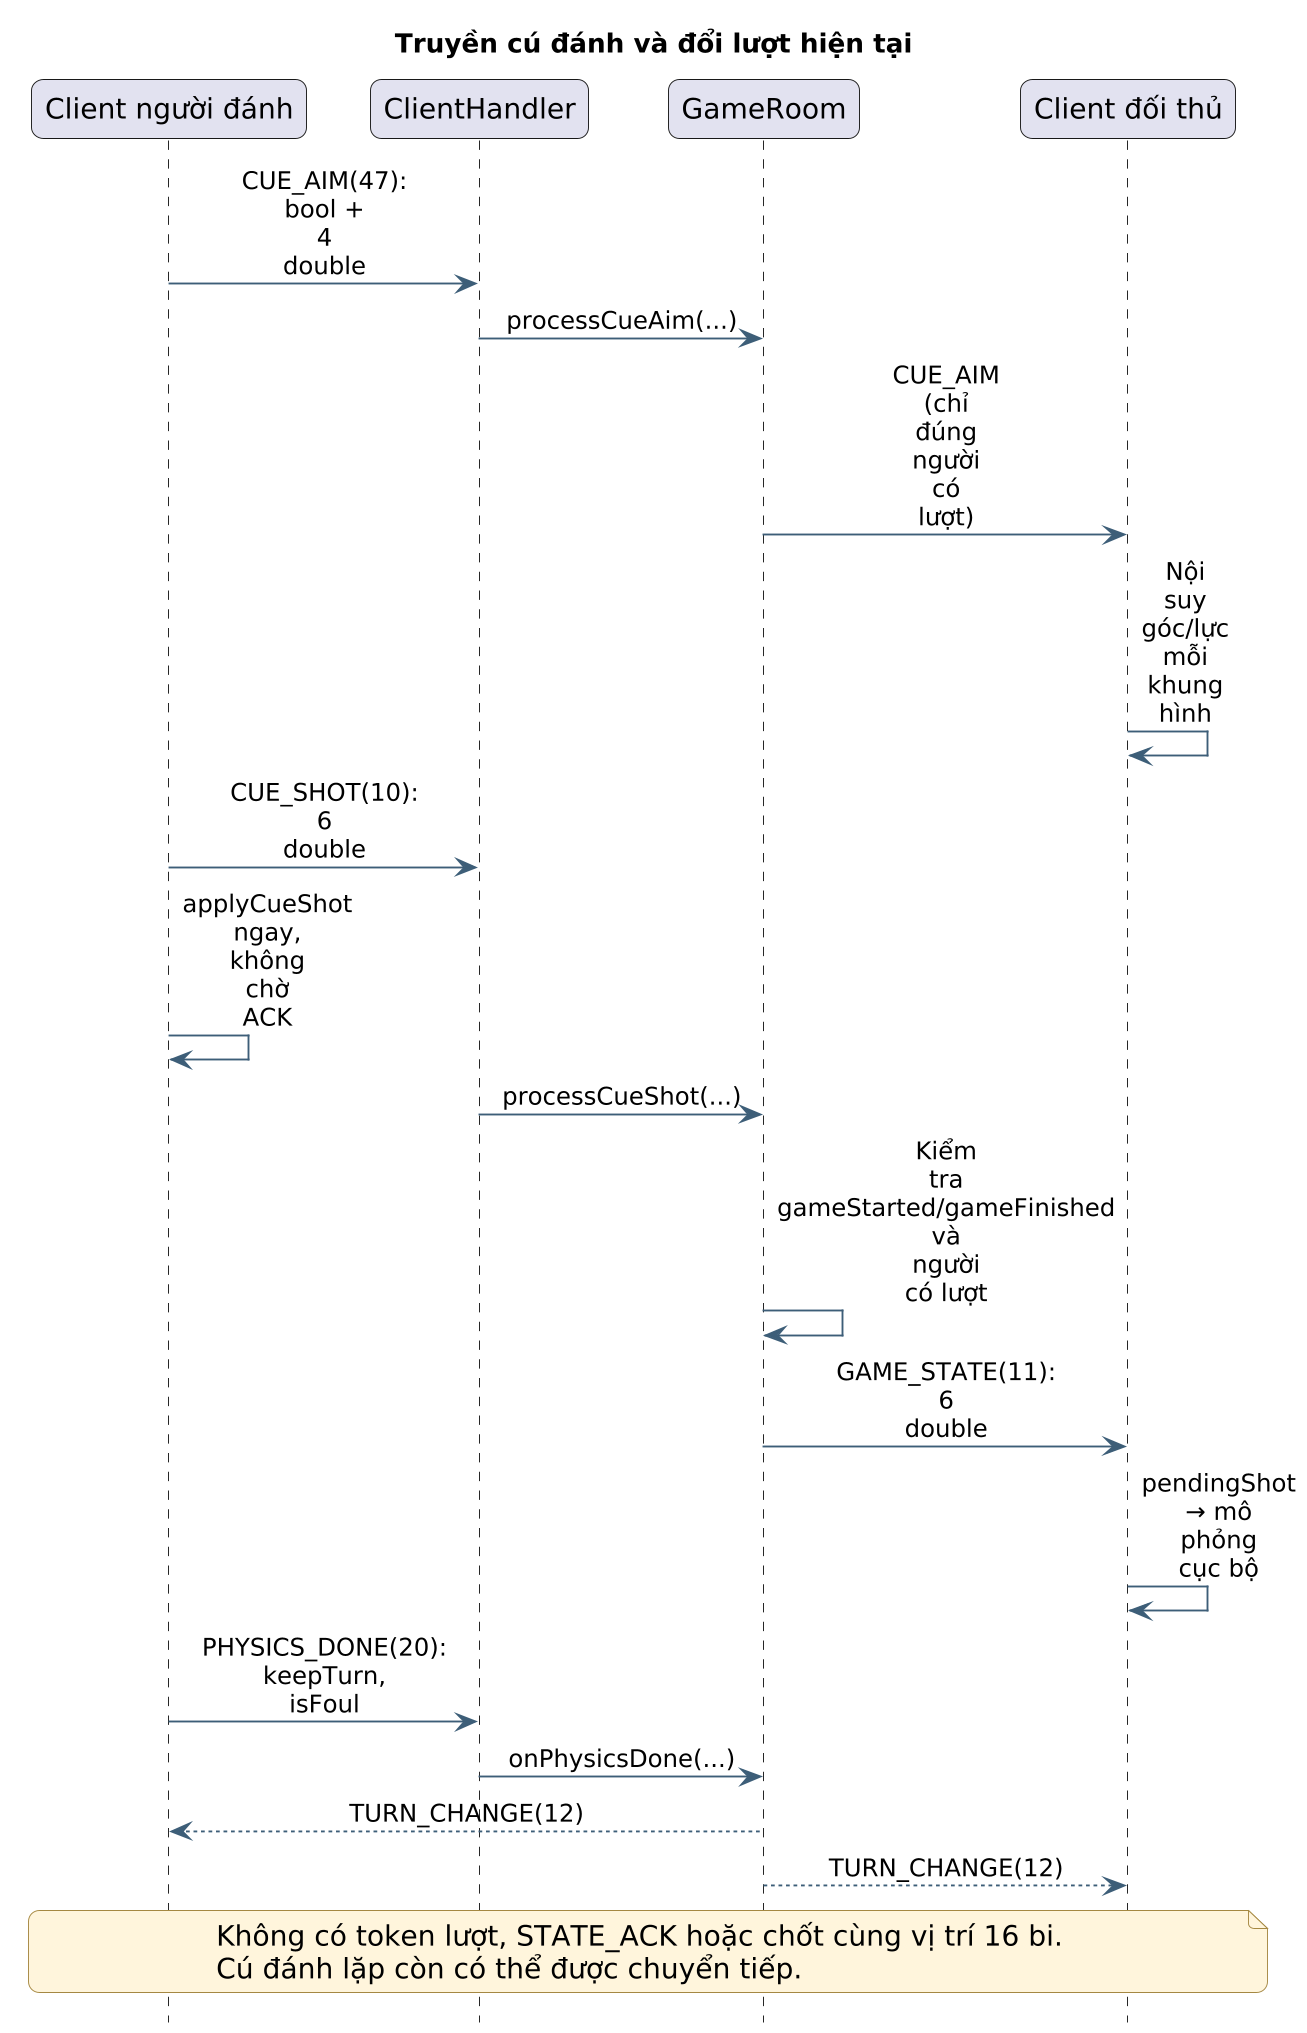

The diagram above was rendered by PlantUML. Its source (embedded in the PNG):
@startuml
skinparam backgroundColor white
skinparam defaultFontName DejaVu Sans
skinparam defaultFontSize 15
skinparam shadowing false
skinparam dpi 180
skinparam ArrowColor #3D5E78
skinparam ArrowFontSize 13
skinparam roundcorner 12
skinparam sequenceMessageAlign center
skinparam maxMessageSize 46
skinparam ParticipantPadding 12
skinparam BoxPadding 10
skinparam usecaseBackgroundColor #EDF4FA
skinparam usecaseBorderColor #3D5E78
skinparam activityBackgroundColor #EDF4FA
skinparam activityBorderColor #3D5E78
skinparam activityDiamondBackgroundColor #FFF1D6
skinparam componentBackgroundColor #E8F3ED
skinparam componentBorderColor #3D5E78
skinparam NoteBackgroundColor #FFF5DC
skinparam NoteBorderColor #A58842
hide footbox
title Truyền cú đánh và đổi lượt hiện tại

participant "Client người đánh" as A
participant "ClientHandler" as H
participant "GameRoom" as R
participant "Client đối thủ" as B
A -> H : CUE_AIM(47): bool + 4 double
H -> R : processCueAim(...)
R -> B : CUE_AIM (chỉ đúng người có lượt)
B -> B : Nội suy góc/lực mỗi khung hình
A -> H : CUE_SHOT(10): 6 double
A -> A : applyCueShot ngay, không chờ ACK
H -> R : processCueShot(...)
R -> R : Kiểm tra gameStarted/gameFinished và người có lượt
R -> B : GAME_STATE(11): 6 double
B -> B : pendingShot → mô phỏng cục bộ
A -> H : PHYSICS_DONE(20): keepTurn, isFoul
H -> R : onPhysicsDone(...)
R --> A : TURN_CHANGE(12)
R --> B : TURN_CHANGE(12)
note over A,B
 Không có token lượt, STATE_ACK hoặc chốt cùng vị trí 16 bi.
 Cú đánh lặp còn có thể được chuyển tiếp.
end note

@enduml